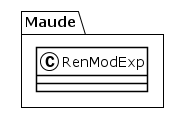

The diagram above was rendered by PlantUML. Its source (embedded in the PNG):
@startuml
!theme plain
package Maude {
class RenModExp {
}
}
@enduml